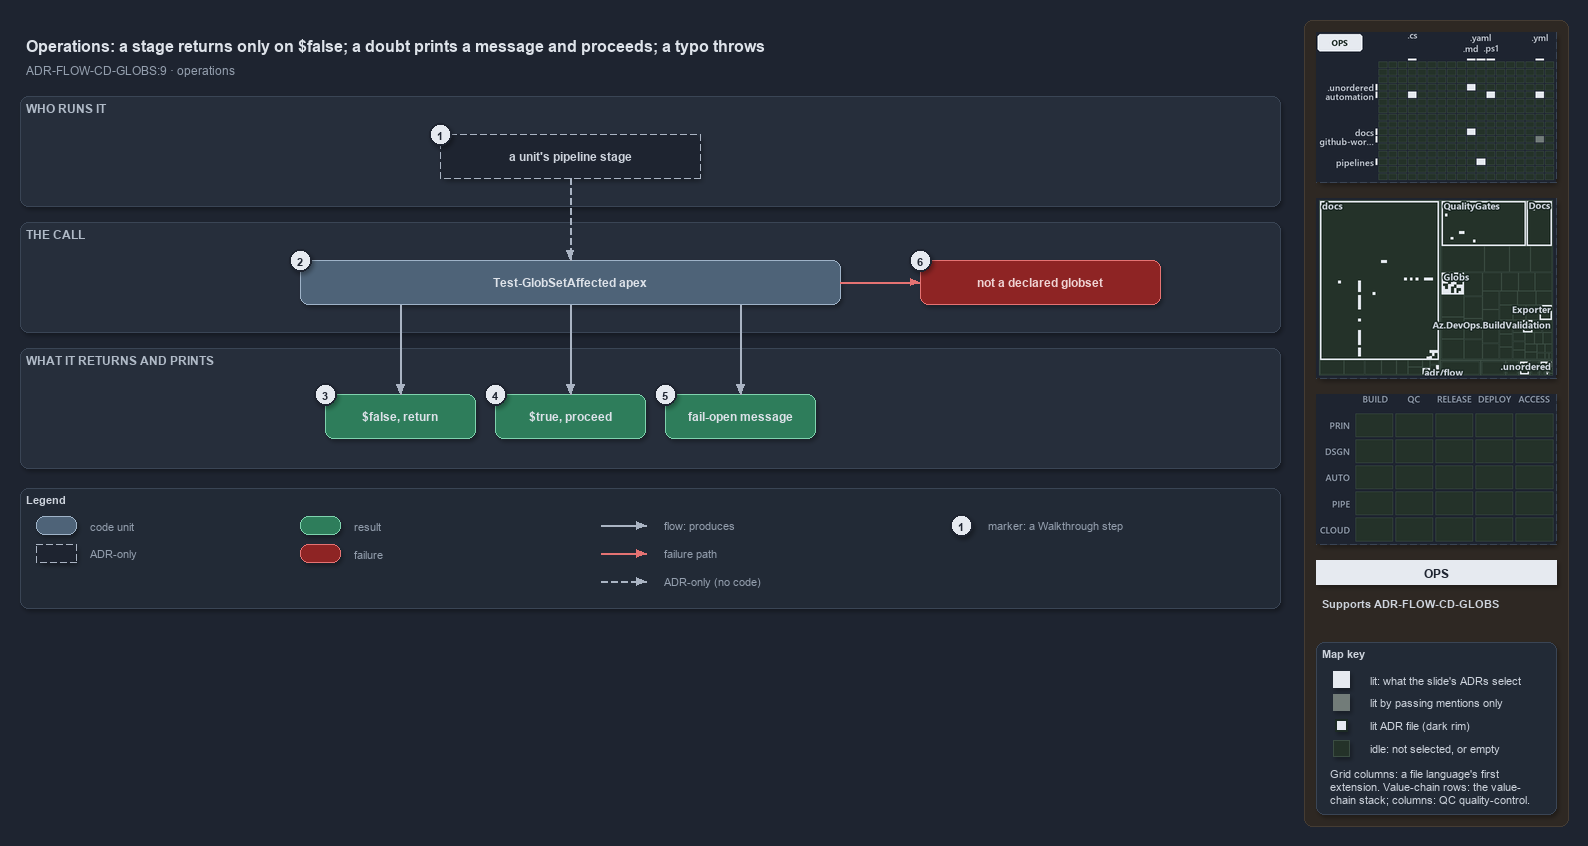

The diagram above was exported from draw.io. Its source (the exported page's mxGraphModel, read from the mxfile embedded in the PNG):
<mxGraphModel dx="1024" dy="768" grid="0" gridSize="10" guides="1" tooltips="1" connect="1" arrows="1" fold="1" page="1" pageScale="1" pageWidth="1572" pageHeight="640" background="#1E2430" math="0" shadow="1">
  <root>
    <mxCell id="0" />
    <mxCell id="1" parent="0" />
    <mxCell id="sidebar-bg" value="" style="rounded=1;arcSize=2;html=1;fillColor=#2E2823;strokeColor=#453C33;shadow=0;" vertex="1" parent="1">
      <mxGeometry x="1304" y="4" width="264" height="806" as="geometry" />
    </mxCell>
    <mxCell id="title" value="Operations: a stage returns only on $false; a doubt prints a message and proceeds; a typo throws" style="text;html=1;align=left;verticalAlign=middle;fontSize=16;fontStyle=1;fontColor=#DDE2E9;" vertex="1" parent="1">
      <mxGeometry x="20" y="14" width="1260" height="30" as="geometry" />
    </mxCell>
    <mxCell id="subtitle" value="ADR-FLOW-CD-GLOBS:9 &amp;#183; operations" style="text;html=1;align=left;verticalAlign=middle;fontSize=12;fontColor=#949FAE;" vertex="1" parent="1">
      <mxGeometry x="20" y="44" width="1240" height="20" as="geometry" />
    </mxCell>
    <mxCell id="band-who" value="WHO RUNS IT" style="rounded=1;html=1;arcSize=3;fillColor=#262E3B;strokeColor=#3A4555;verticalAlign=top;align=left;spacingLeft=8;fontStyle=1;fontSize=12;fontColor=#B0BAC7;" vertex="1" parent="1">
      <mxGeometry x="20" y="80" width="1260" height="110" as="geometry" />
    </mxCell>
    <mxCell id="band-call" value="THE CALL" style="rounded=1;html=1;arcSize=3;fillColor=#262E3B;strokeColor=#3A4555;verticalAlign=top;align=left;spacingLeft=8;fontStyle=1;fontSize=12;fontColor=#B0BAC7;" vertex="1" parent="1">
      <mxGeometry x="20" y="206" width="1260" height="110" as="geometry" />
    </mxCell>
    <mxCell id="band-see" value="WHAT IT RETURNS AND PRINTS" style="rounded=1;html=1;arcSize=3;fillColor=#262E3B;strokeColor=#3A4555;verticalAlign=top;align=left;spacingLeft=8;fontStyle=1;fontSize=12;fontColor=#B0BAC7;" vertex="1" parent="1">
      <mxGeometry x="20" y="332" width="1260" height="120" as="geometry" />
    </mxCell>
    <mxCell id="g-stage" value="&lt;b&gt;a unit's pipeline stage&lt;/b&gt;" style="rounded=1;arcSize=50;whiteSpace=wrap;html=1;fillColor=#1E2430;strokeColor=#AAB4C3;dashed=1;fontColor=#CDD3DC;fontSize=12;" vertex="1" parent="1">
      <mxGeometry x="440" y="118" width="260" height="44" as="geometry" />
    </mxCell>
    <mxCell id="g-affected" value="&lt;b&gt;Test-GlobSetAffected apex&lt;/b&gt;" style="rounded=1;whiteSpace=wrap;html=1;arcSize=20;fillColor=#4E6378;strokeColor=#9FB3C8;fontColor=#DDE2E9;fontSize=12;" vertex="1" parent="1">
      <mxGeometry x="300" y="244" width="540" height="44" as="geometry" />
    </mxCell>
    <mxCell id="g-throw" value="&lt;b&gt;not a declared globset&lt;/b&gt;" style="rounded=1;whiteSpace=wrap;html=1;arcSize=20;fillColor=#8E2424;strokeColor=#E57373;fontColor=#EFD4D4;fontSize=12;" vertex="1" parent="1">
      <mxGeometry x="920" y="244" width="240" height="44" as="geometry" />
    </mxCell>
    <mxCell id="g-false" value="&lt;b&gt;$false, return&lt;/b&gt;" style="rounded=1;whiteSpace=wrap;html=1;arcSize=20;fillColor=#2E7D5B;strokeColor=#7FD3AE;fontColor=#DDE2E9;fontSize=12;" vertex="1" parent="1">
      <mxGeometry x="325" y="378" width="150" height="44" as="geometry" />
    </mxCell>
    <mxCell id="g-true" value="&lt;b&gt;$true, proceed&lt;/b&gt;" style="rounded=1;whiteSpace=wrap;html=1;arcSize=20;fillColor=#2E7D5B;strokeColor=#7FD3AE;fontColor=#DDE2E9;fontSize=12;" vertex="1" parent="1">
      <mxGeometry x="495" y="378" width="150" height="44" as="geometry" />
    </mxCell>
    <mxCell id="g-message" value="&lt;b&gt;fail-open message&lt;/b&gt;" style="rounded=1;whiteSpace=wrap;html=1;arcSize=20;fillColor=#2E7D5B;strokeColor=#7FD3AE;fontColor=#DDE2E9;fontSize=12;" vertex="1" parent="1">
      <mxGeometry x="665" y="378" width="150" height="44" as="geometry" />
    </mxCell>
    <mxCell id="port-affected-false" value="" style="text;html=1;strokeColor=none;fillColor=none;" vertex="1" parent="1">
      <mxGeometry x="400" y="288" width="1" height="1" as="geometry" />
    </mxCell>
    <mxCell id="port-affected-true" value="" style="text;html=1;strokeColor=none;fillColor=none;" vertex="1" parent="1">
      <mxGeometry x="570" y="288" width="1" height="1" as="geometry" />
    </mxCell>
    <mxCell id="port-affected-message" value="" style="text;html=1;strokeColor=none;fillColor=none;" vertex="1" parent="1">
      <mxGeometry x="740" y="288" width="1" height="1" as="geometry" />
    </mxCell>
    <mxCell id="edge-stage-affected" value="" style="edgeStyle=orthogonalEdgeStyle;rounded=1;html=1;fontSize=10;fontColor=#CDD3DC;endArrow=block;strokeColor=#AAB4C3;dashed=1;shadow=0;" edge="1" parent="1" source="g-stage" target="g-affected">
      <mxGeometry relative="1" as="geometry" />
    </mxCell>
    <mxCell id="edge-affected-throw" value="" style="edgeStyle=orthogonalEdgeStyle;rounded=1;html=1;fontSize=10;fontColor=#CDD3DC;endArrow=block;strokeColor=#E57373;shadow=0;" edge="1" parent="1" source="g-affected" target="g-throw">
      <mxGeometry relative="1" as="geometry" />
    </mxCell>
    <mxCell id="edge-affected-false" value="" style="edgeStyle=orthogonalEdgeStyle;rounded=1;html=1;fontSize=10;fontColor=#CDD3DC;endArrow=block;strokeColor=#AAB4C3;shadow=0;" edge="1" parent="1" source="port-affected-false" target="g-false">
      <mxGeometry relative="1" as="geometry" />
    </mxCell>
    <mxCell id="edge-affected-true" value="" style="edgeStyle=orthogonalEdgeStyle;rounded=1;html=1;fontSize=10;fontColor=#CDD3DC;endArrow=block;strokeColor=#AAB4C3;shadow=0;" edge="1" parent="1" source="port-affected-true" target="g-true">
      <mxGeometry relative="1" as="geometry" />
    </mxCell>
    <mxCell id="edge-affected-message" value="" style="edgeStyle=orthogonalEdgeStyle;rounded=1;html=1;fontSize=10;fontColor=#CDD3DC;endArrow=block;strokeColor=#AAB4C3;shadow=0;" edge="1" parent="1" source="port-affected-message" target="g-message">
      <mxGeometry relative="1" as="geometry" />
    </mxCell>
    <mxCell id="mark-1" value="1" style="ellipse;html=1;fillColor=#E6EAF0;strokeColor=#1E2430;strokeWidth=2;fontColor=#1E2430;fontStyle=1;fontSize=11;" vertex="1" parent="1">
      <mxGeometry x="429" y="107" width="22" height="22" as="geometry" />
    </mxCell>
    <mxCell id="mark-2" value="2" style="ellipse;html=1;fillColor=#E6EAF0;strokeColor=#1E2430;strokeWidth=2;fontColor=#1E2430;fontStyle=1;fontSize=11;" vertex="1" parent="1">
      <mxGeometry x="289" y="233" width="22" height="22" as="geometry" />
    </mxCell>
    <mxCell id="mark-3" value="3" style="ellipse;html=1;fillColor=#E6EAF0;strokeColor=#1E2430;strokeWidth=2;fontColor=#1E2430;fontStyle=1;fontSize=11;" vertex="1" parent="1">
      <mxGeometry x="314" y="367" width="22" height="22" as="geometry" />
    </mxCell>
    <mxCell id="mark-4" value="4" style="ellipse;html=1;fillColor=#E6EAF0;strokeColor=#1E2430;strokeWidth=2;fontColor=#1E2430;fontStyle=1;fontSize=11;" vertex="1" parent="1">
      <mxGeometry x="484" y="367" width="22" height="22" as="geometry" />
    </mxCell>
    <mxCell id="mark-5" value="5" style="ellipse;html=1;fillColor=#E6EAF0;strokeColor=#1E2430;strokeWidth=2;fontColor=#1E2430;fontStyle=1;fontSize=11;" vertex="1" parent="1">
      <mxGeometry x="654" y="367" width="22" height="22" as="geometry" />
    </mxCell>
    <mxCell id="mark-6" value="6" style="ellipse;html=1;fillColor=#E6EAF0;strokeColor=#1E2430;strokeWidth=2;fontColor=#1E2430;fontStyle=1;fontSize=11;" vertex="1" parent="1">
      <mxGeometry x="909" y="233" width="22" height="22" as="geometry" />
    </mxCell>
    <mxCell id="legend" value="&lt;b&gt;Legend&lt;/b&gt;" style="rounded=1;whiteSpace=wrap;html=1;arcSize=6;fillColor=#222A36;strokeColor=#3A4555;align=left;verticalAlign=top;spacing=8;fontSize=11;fontColor=#CDD3DC;" vertex="1" parent="1">
      <mxGeometry x="20" y="472" width="1260" height="120" as="geometry" />
    </mxCell>
    <mxCell id="lg-code" value="" style="rounded=1;html=1;arcSize=20;fillColor=#4E6378;strokeColor=#9FB3C8;" vertex="1" parent="1">
      <mxGeometry x="36" y="500" width="40" height="18" as="geometry" />
    </mxCell>
    <mxCell id="lg-code-t" value="code unit" style="text;html=1;align=left;verticalAlign=middle;fontSize=11;fontColor=#949FAE;" vertex="1" parent="1">
      <mxGeometry x="84" y="499" width="160" height="20" as="geometry" />
    </mxCell>
    <mxCell id="lg-adr" value="" style="rounded=1;arcSize=50;html=1;fillColor=#1E2430;strokeColor=#AAB4C3;dashed=1;" vertex="1" parent="1">
      <mxGeometry x="36" y="528" width="40" height="18" as="geometry" />
    </mxCell>
    <mxCell id="lg-adr-t" value="ADR-only" style="text;html=1;align=left;verticalAlign=middle;fontSize=11;fontColor=#949FAE;" vertex="1" parent="1">
      <mxGeometry x="84" y="527" width="160" height="20" as="geometry" />
    </mxCell>
    <mxCell id="lg-result" value="" style="rounded=1;html=1;arcSize=20;fillColor=#2E7D5B;strokeColor=#7FD3AE;" vertex="1" parent="1">
      <mxGeometry x="300" y="500" width="40" height="18" as="geometry" />
    </mxCell>
    <mxCell id="lg-result-t" value="result" style="text;html=1;align=left;verticalAlign=middle;fontSize=11;fontColor=#949FAE;" vertex="1" parent="1">
      <mxGeometry x="348" y="499" width="160" height="20" as="geometry" />
    </mxCell>
    <mxCell id="lg-failure" value="" style="rounded=1;html=1;arcSize=20;fillColor=#8E2424;strokeColor=#E57373;" vertex="1" parent="1">
      <mxGeometry x="300" y="528" width="40" height="18" as="geometry" />
    </mxCell>
    <mxCell id="lg-failure-t" value="failure" style="text;html=1;align=left;verticalAlign=middle;fontSize=11;fontColor=#949FAE;" vertex="1" parent="1">
      <mxGeometry x="348" y="527" width="160" height="20" as="geometry" />
    </mxCell>
    <mxCell id="lg-flow-a" value="" style="text;html=1;strokeColor=none;fillColor=none;" vertex="1" parent="1">
      <mxGeometry x="600" y="509" width="1" height="1" as="geometry" />
    </mxCell>
    <mxCell id="lg-flow-b" value="" style="text;html=1;strokeColor=none;fillColor=none;" vertex="1" parent="1">
      <mxGeometry x="646" y="509" width="1" height="1" as="geometry" />
    </mxCell>
    <mxCell id="lg-flow" value="" style="edgeStyle=orthogonalEdgeStyle;rounded=1;html=1;endArrow=block;strokeColor=#AAB4C3;shadow=0;fontColor=#CDD3DC;" edge="1" parent="1" source="lg-flow-a" target="lg-flow-b">
      <mxGeometry relative="1" as="geometry" />
    </mxCell>
    <mxCell id="lg-flow-t" value="flow: produces" style="text;html=1;align=left;verticalAlign=middle;fontSize=11;fontColor=#949FAE;" vertex="1" parent="1">
      <mxGeometry x="658" y="499" width="200" height="20" as="geometry" />
    </mxCell>
    <mxCell id="lg-fail-a" value="" style="text;html=1;strokeColor=none;fillColor=none;" vertex="1" parent="1">
      <mxGeometry x="600" y="537" width="1" height="1" as="geometry" />
    </mxCell>
    <mxCell id="lg-fail-b" value="" style="text;html=1;strokeColor=none;fillColor=none;" vertex="1" parent="1">
      <mxGeometry x="646" y="537" width="1" height="1" as="geometry" />
    </mxCell>
    <mxCell id="lg-fail" value="" style="edgeStyle=orthogonalEdgeStyle;rounded=1;html=1;endArrow=block;strokeColor=#E57373;shadow=0;fontColor=#CDD3DC;" edge="1" parent="1" source="lg-fail-a" target="lg-fail-b">
      <mxGeometry relative="1" as="geometry" />
    </mxCell>
    <mxCell id="lg-fail-t" value="failure path" style="text;html=1;align=left;verticalAlign=middle;fontSize=11;fontColor=#949FAE;" vertex="1" parent="1">
      <mxGeometry x="658" y="527" width="200" height="20" as="geometry" />
    </mxCell>
    <mxCell id="lg-adre-a" value="" style="text;html=1;strokeColor=none;fillColor=none;" vertex="1" parent="1">
      <mxGeometry x="600" y="565" width="1" height="1" as="geometry" />
    </mxCell>
    <mxCell id="lg-adre-b" value="" style="text;html=1;strokeColor=none;fillColor=none;" vertex="1" parent="1">
      <mxGeometry x="646" y="565" width="1" height="1" as="geometry" />
    </mxCell>
    <mxCell id="lg-adre" value="" style="edgeStyle=orthogonalEdgeStyle;rounded=1;html=1;endArrow=block;strokeColor=#AAB4C3;dashed=1;shadow=0;fontColor=#CDD3DC;" edge="1" parent="1" source="lg-adre-a" target="lg-adre-b">
      <mxGeometry relative="1" as="geometry" />
    </mxCell>
    <mxCell id="lg-adre-t" value="ADR-only (no code)" style="text;html=1;align=left;verticalAlign=middle;fontSize=11;fontColor=#949FAE;" vertex="1" parent="1">
      <mxGeometry x="658" y="555" width="200" height="20" as="geometry" />
    </mxCell>
    <mxCell id="lg-mark" value="1" style="ellipse;html=1;fillColor=#E6EAF0;strokeColor=#1E2430;strokeWidth=2;fontColor=#1E2430;fontStyle=1;fontSize=11;" vertex="1" parent="1">
      <mxGeometry x="950" y="498" width="22" height="22" as="geometry" />
    </mxCell>
    <mxCell id="lg-mark-t" value="marker: a Walkthrough step" style="text;html=1;align=left;verticalAlign=middle;fontSize=11;fontColor=#949FAE;" vertex="1" parent="1">
      <mxGeometry x="982" y="499" width="200" height="20" as="geometry" />
    </mxCell>
    <mxCell id="minimap-grid" value="" style="shape=image;imageAspect=0;rounded=1;arcSize=4;whiteSpace=wrap;html=1;fillColor=#262E3B;strokeColor=#3A4555;dashed=1;fontColor=#949FAE;fontSize=11;image=data:image/png,(base64 omitted: 13740 chars);" vertex="1" parent="1">
      <mxGeometry x="1316" y="16" width="240" height="150" as="geometry" />
    </mxCell>
    <mxCell id="minimap-tree" value="" style="shape=image;imageAspect=0;rounded=1;arcSize=4;whiteSpace=wrap;html=1;fillColor=#262E3B;strokeColor=#3A4555;dashed=1;fontColor=#949FAE;fontSize=11;image=data:image/png,(base64 omitted: 25940 chars);" vertex="1" parent="1">
      <mxGeometry x="1316" y="182" width="240" height="180" as="geometry" />
    </mxCell>
    <mxCell id="minimap-chain" value="" style="shape=image;imageAspect=0;rounded=1;arcSize=4;whiteSpace=wrap;html=1;fillColor=#262E3B;strokeColor=#3A4555;dashed=1;fontColor=#949FAE;fontSize=11;image=data:image/png,(base64 omitted: 11912 chars);" vertex="1" parent="1">
      <mxGeometry x="1316" y="378" width="240" height="150" as="geometry" />
    </mxCell>
    <mxCell id="lens-badge" value="OPS" style="rounded=0;whiteSpace=wrap;html=1;align=center;verticalAlign=middle;fontSize=12;fontStyle=1;fontColor=#1E2430;fillColor=#E6EAF0;strokeColor=none;" vertex="1" parent="1">
      <mxGeometry x="1316" y="544" width="240" height="24" as="geometry" />
    </mxCell>
    <mxCell id="supports" value="&lt;b&gt;Supports&lt;/b&gt; ADR-FLOW-CD-GLOBS" style="text;html=1;whiteSpace=wrap;align=left;verticalAlign=top;fontSize=11;fontColor=#CDD3DC;" vertex="1" parent="1">
      <mxGeometry x="1316" y="576" width="240" height="38" as="geometry" />
    </mxCell>
    <mxCell id="mapkey" value="&lt;b&gt;Map key&lt;/b&gt;" style="rounded=1;arcSize=6;whiteSpace=wrap;html=1;align=left;verticalAlign=top;fontSize=11;fontColor=#CDD3DC;fillColor=#222A36;strokeColor=#3A4555;spacingLeft=8;spacingTop=2;" vertex="1" parent="1">
      <mxGeometry x="1316" y="626" width="240" height="172" as="geometry" />
    </mxCell>
    <mxCell id="mapkey-lit" value="" style="rounded=0;html=1;fillColor=#E6EAF0;strokeColor=#E6EAF0;" vertex="1" parent="1">
      <mxGeometry x="1333.0" y="655.0" width="16" height="16" as="geometry" />
    </mxCell>
    <mxCell id="mapkey-lit-text" value="lit: what the slide's ADRs select" style="text;html=1;align=left;verticalAlign=middle;fontSize=11;fontColor=#CDD3DC;" vertex="1" parent="1">
      <mxGeometry x="1364" y="653" width="184" height="20" as="geometry" />
    </mxCell>
    <mxCell id="mapkey-touched" value="" style="rounded=0;html=1;fillColor=#727C79;strokeColor=#727C79;" vertex="1" parent="1">
      <mxGeometry x="1333.0" y="678.0" width="16" height="16" as="geometry" />
    </mxCell>
    <mxCell id="mapkey-touched-text" value="lit by passing mentions only" style="text;html=1;align=left;verticalAlign=middle;fontSize=11;fontColor=#CDD3DC;" vertex="1" parent="1">
      <mxGeometry x="1364" y="676" width="184" height="20" as="geometry" />
    </mxCell>
    <mxCell id="mapkey-adr" value="" style="rounded=0;html=1;fillColor=#E6EAF0;strokeColor=#1C2A24;strokeWidth=2;" vertex="1" parent="1">
      <mxGeometry x="1335.0" y="703.0" width="12" height="12" as="geometry" />
    </mxCell>
    <mxCell id="mapkey-adr-text" value="lit ADR file (dark rim)" style="text;html=1;align=left;verticalAlign=middle;fontSize=11;fontColor=#CDD3DC;" vertex="1" parent="1">
      <mxGeometry x="1364" y="699" width="184" height="20" as="geometry" />
    </mxCell>
    <mxCell id="mapkey-idle" value="" style="rounded=0;html=1;fillColor=#243229;strokeColor=#3B4D43;" vertex="1" parent="1">
      <mxGeometry x="1333.0" y="724.0" width="16" height="16" as="geometry" />
    </mxCell>
    <mxCell id="mapkey-idle-text" value="idle: not selected, or empty" style="text;html=1;align=left;verticalAlign=middle;fontSize=11;fontColor=#CDD3DC;" vertex="1" parent="1">
      <mxGeometry x="1364" y="722" width="184" height="20" as="geometry" />
    </mxCell>
    <mxCell id="mapkey-codes" value="Grid columns: a file language's first&lt;br&gt;extension. Value-chain rows: the value-&lt;br&gt;chain stack; columns: QC quality-control." style="text;html=1;align=left;verticalAlign=top;whiteSpace=wrap;fontSize=11;fontColor=#CDD3DC;" vertex="1" parent="1">
      <mxGeometry x="1324" y="746" width="224" height="46" as="geometry" />
    </mxCell>
  </root>
</mxGraphModel>